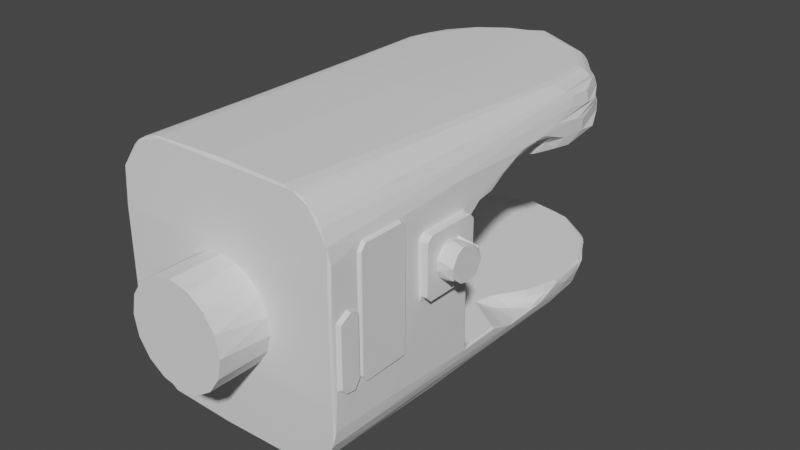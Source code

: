 # Source: J4.blend  (saved by Blender 2.92.15; exported with 4.5.12 LTS)
import bpy
from mathutils import Matrix  # noqa: F401  (used for matrix-valued properties, if any)

bpy.ops.wm.read_factory_settings(use_empty=True)
scene = bpy.context.scene
scene.name = 'Scene'

# ---- collections
col_collection = bpy.data.collections.new('Collection'); scene.collection.children.link(col_collection)

# ---- world
world_world = bpy.data.worlds.new('World'); scene.world = world_world
world_world.use_nodes = True; world_world.node_tree.nodes.clear()
_N = world_world.node_tree.nodes; _L = world_world.node_tree.links
n0 = _N.new('ShaderNodeOutputWorld'); n0.name = 'World Output'; n0.location = (300, 300)
n1 = _N.new('ShaderNodeBackground'); n1.name = 'Background'; n1.location = (10, 300)
n1.inputs[0].default_value = (0.05088, 0.05088, 0.05088, 1.0)
_L.new(n1.outputs[0], n0.inputs[0])
n0.is_active_output = True
world_world.color = (0.05088, 0.05088, 0.05088)
world_world.use_sun_shadow = False
world_world.sun_shadow_jitter_overblur = 0.0

# ---- meshes
me_l5 = bpy.data.meshes.new('L5')
me_l5.from_pydata([(-0.03745, 0.02026, -0.000234), (-0.03745, 0.01937, 0.001381), (-0.03995, 0.01948, 0.0007204), (-0.03995, 0.02159, -0.00105), (-0.03745, 0.02221, -0.001049), (-0.04221, 0.02977, 0.003364), (-0.04292, 0.03205, 0.004081), (-0.03998, 0.03075, 0.003777), (-0.04027, 0.03385, 0.0047), (-0.0465, 0.03444, 0.005011), (-0.0465, 0.03137, 0.004171), (-0.04661, 0.02869, 0.003784), (-0.04612, 0.03713, 0.007469), (-0.03996, 0.02516, 0.01514), (-0.04594, 0.02465, 0.01422), (-0.04015, 0.02395, 0.01239), (-0.04036, 0.02788, 0.01741), (-0.03996, 0.02398, 0.008293), (-0.0465, 0.02371, 0.009378), (-0.03996, 0.02708, 0.004372), (-0.0465, 0.02602, 0.005297), (-0.03998, 0.03075, 0.003777), (-0.04027, 0.03385, 0.0047), (-0.04036, 0.03444, 0.00391), (-0.03998, 0.03075, 0.003777), (-0.03998, 0.03153, 0.01751), (-0.04594, 0.02465, 0.01422), (-0.04027, 0.02843, 0.01658), (-0.04613, 0.02516, 0.01382), (-0.04036, 0.02788, 0.01741), (-0.03998, 0.03153, 0.01751), (-0.03996, 0.03712, 0.006147), (-0.04597, 0.03762, 0.007043), (-0.04015, 0.03833, 0.008896), (-0.04036, 0.03444, 0.00391), (-0.03996, 0.0383, 0.01299), (-0.0465, 0.03858, 0.01191), (-0.03996, 0.0352, 0.01691), (-0.0465, 0.03626, 0.01599), (-0.04661, 0.03359, 0.0175), (-0.04292, 0.03023, 0.0172), (-0.04221, 0.03251, 0.01792), (-0.0465, 0.03858, 0.01191), (-0.0465, 0.03091, 0.01711), (-0.0465, 0.03626, 0.01599), (-0.04597, 0.03762, 0.007043), (-0.04612, 0.03713, 0.007469), (-0.0465, 0.03858, 0.01191), (-0.04594, 0.02465, 0.01422), (-0.04613, 0.02516, 0.01382), (-0.0465, 0.02371, 0.009378), (-0.0465, 0.02371, 0.009378), (-0.0465, 0.03858, 0.01191), (-0.0465, 0.03444, 0.005011), (-0.04612, 0.03713, 0.007469), (-0.0465, 0.03444, 0.005011), (-0.0465, 0.03858, 0.01191), (-0.0465, 0.03444, 0.005011), (-0.0465, 0.03137, 0.004171), (-0.0465, 0.02371, 0.009378), (-0.04661, 0.02869, 0.003784), (-0.0465, 0.02602, 0.005297), (-0.0465, 0.03137, 0.004171), (-0.0465, 0.02371, 0.009378), (-0.0465, 0.03137, 0.004171), (-0.0465, 0.02602, 0.005297), (-0.0465, 0.03858, 0.01191), (-0.0465, 0.02371, 0.009378), (-0.0465, 0.02785, 0.01627), (-0.04613, 0.02516, 0.01382), (-0.0465, 0.02785, 0.01627), (-0.0465, 0.02371, 0.009378), (-0.0465, 0.02785, 0.01627), (-0.0465, 0.03091, 0.01711), (-0.0465, 0.03858, 0.01191), (-0.04661, 0.03359, 0.0175), (-0.0465, 0.03626, 0.01599), (-0.0465, 0.03091, 0.01711), (-0.04612, 0.03713, 0.007469), (-0.04597, 0.03762, 0.007043), (-0.04027, 0.02843, 0.01658), (-0.0465, 0.02785, 0.01627), (-0.04613, 0.02516, 0.01382), (-0.0465, 0.03091, 0.01711), (-0.03998, 0.03153, 0.01751), (-0.03995, 0.04106, -0.001022), (-0.03751, 0.04067, -0.001054), (-0.03995, 0.01945, 0.0202), (-0.03745, 0.01946, 0.01959), (-0.03995, 0.04071, 0.02233), (-0.03745, 0.04026, 0.02238), (-0.03745, 0.04186, 0.02181), (-0.03995, 0.04282, 0.02054), (-0.03745, 0.04291, 0.0199), (-0.03745, 0.02188, 0.02241), (-0.03995, 0.02125, 0.02232), (-0.03752, 0.04283, 0.0007702), (-0.03995, 0.04283, 0.001073), (-0.03995, 0.04071, 0.02233), (-0.03995, 0.02125, 0.02232), (-0.03995, 0.01945, 0.0202), (-0.03995, 0.01948, 0.0007204), (-0.03995, 0.02159, -0.00105), (-0.03995, 0.04106, -0.001022), (-0.03995, 0.04283, 0.001073), (-0.03995, 0.04282, 0.02054), (-0.03745, 0.02027, 0.02152), (0.01712, -0.06979, 0.02314), (0.009323, -0.07136, 0.02314), (0.01712, -0.06979, 0.03664), (0.02348, -0.06551, 0.02314), (0.009323, -0.07136, 0.03664), (0.02348, -0.06551, 0.03664), (0.02777, -0.05916, 0.02314), (0.02935, -0.05138, 0.02314), (0.02935, -0.05138, 0.03664), (0.02777, -0.05916, 0.03664), (0.02779, -0.0436, 0.02314), (0.02779, -0.0436, 0.03664), (0.02351, -0.03724, 0.02314), (0.02351, -0.03724, 0.03664), (0.01717, -0.03295, 0.02314), (0.01717, -0.03295, 0.03664), (0.009373, -0.03135, 0.03664), (0.009373, -0.03135, 0.02314), (-0.004782, -0.03721, 0.03664), (0.001572, -0.03293, 0.03664), (-0.009072, -0.04356, 0.03664), (0.001572, -0.03293, 0.03664), (0.009373, -0.03135, 0.03664), (0.01712, -0.06979, 0.03664), (0.009323, -0.07136, 0.03664), (0.01717, -0.03295, 0.03664), (0.02351, -0.03724, 0.03664), (0.02779, -0.0436, 0.03664), (0.02935, -0.05138, 0.03664), (0.02777, -0.05916, 0.03664), (0.02348, -0.06551, 0.03664), (0.01712, -0.06979, 0.03664), (0.02777, -0.05916, 0.03664), (0.001526, -0.06977, 0.03664), (-0.004818, -0.06547, 0.03664), (-0.009091, -0.05911, 0.03664), (-0.01065, -0.05133, 0.03664), (-0.009072, -0.04356, 0.03664), (0.001572, -0.03293, 0.02314), (0.001572, -0.03293, 0.03664), (-0.004782, -0.03721, 0.02314), (-0.009072, -0.04356, 0.02314), (-0.009072, -0.04356, 0.03664), (-0.004782, -0.03721, 0.03664), (-0.01065, -0.05133, 0.02314), (-0.009091, -0.05911, 0.02314), (-0.009091, -0.05911, 0.03664), (-0.01065, -0.05133, 0.03664), (-0.004818, -0.06547, 0.02314), (0.001526, -0.06977, 0.02314), (0.001526, -0.06977, 0.03664), (-0.004818, -0.06547, 0.03664), (-0.01621, 0.06158, -0.05374), (-0.01479, 0.06441, -0.05423), (-0.01492, 0.03226, -0.05383), (-0.03662, 0.07573, -0.01834), (-0.03794, 0.07503, -0.01724), (-0.03789, 0.0788, -0.01666), (-0.03794, 0.07279, -0.01406), (-0.03791, 0.08043, -0.01436), (-0.0366, 0.08138, -0.01489), (-0.03662, 0.07168, -0.01454), (-0.03664, 0.08141, 0.00874), (-0.03793, 0.08045, 0.008084), (-0.03666, 0.0767, 0.01159), (-0.03791, 0.07607, 0.01073), (-0.0367, 0.07161, 0.008541), (-0.03792, 0.07284, 0.007704), (-0.03791, 0.08043, -0.01436), (-0.03794, 0.07279, -0.01406), (-0.03793, 0.08045, 0.008084), (-0.03791, 0.08043, -0.01436), (-0.03789, 0.0788, -0.01666), (-0.03794, 0.07279, -0.01406), (-0.03789, 0.0788, -0.01666), (-0.03794, 0.07503, -0.01724), (-0.03794, 0.07279, -0.01406), (-0.03792, 0.07284, 0.007704), (-0.03793, 0.08045, 0.008084), (-0.03794, 0.07279, -0.01406), (-0.03792, 0.07284, 0.007704), (-0.03791, 0.07607, 0.01073), (-0.03793, 0.08045, 0.008084), (0.02546, 0.06906, -0.0552), (0.009757, 0.06905, -0.05529), (0.01024, 0.07117, -0.05465), (0.02794, 0.07125, -0.05444), (0.03469, 0.06899, -0.05482), (-0.007323, 0.07104, -0.05424), (-0.00567, 0.06863, -0.05484), (0.03577, 0.07113, -0.05403), (-0.01431, 0.07491, -0.04991), (-0.01194, 0.06877, -0.0543), (-0.009012, 0.07516, -0.05057), (-0.01962, 0.07189, -0.04958), (-0.00793, 0.07682, -0.05016), (-0.03682, 0.0499, -0.01575), (-0.03689, 0.04319, -0.001387), (-0.03686, 0.04983, 0.006638), (-0.03646, 0.04982, 0.02864), (-0.03666, 0.0437, 0.02053), (-0.03662, 0.04111, 0.02287), (-0.03557, -0.01431, 0.03197), (-0.03629, 0.01153, 0.0224), (-0.03578, -0.002302, 0.02694), (-0.03646, 0.02009, 0.02279), (-0.03594, 0.004429, 0.02319), (-0.03663, 0.01877, 0.01741), (-0.03616, 0.01715, -0.03307), (-0.03644, 0.05619, -0.0305), (-0.03674, 0.05287, -0.01815), (-0.03666, 0.01817, -0.008822), (-0.03674, 0.01871, 0.001285), (-0.03674, 0.02109, -0.001893), (-0.03626, 0.08209, -0.0299), (-0.03666, 0.06902, -0.0181), (-0.03649, 0.08277, 0.0116), (-0.03628, 0.08215, 0.02805), (-0.03638, 0.07146, 0.02784), (-0.03587, 0.08314, -0.02084), (-0.03534, 0.08262, -0.0354), (-0.0357, 0.06557, -0.03521), (-0.03371, 0.06222, -0.03989), (-0.03201, 0.08182, -0.04193), (-0.02831, 0.08226, -0.04569), (-0.03176, 0.05623, -0.04297), (-0.01795, 0.08144, -0.04973), (-0.02411, 0.06438, -0.04863), (-0.02196, 0.08215, -0.04897), (-0.02534, 0.0816, -0.04775), (-0.02904, 0.04017, -0.04624), (0.01394, 0.08213, -0.04983), (0.004348, 0.08308, -0.02272), (0.01437, 0.08308, -0.02272), (0.0401, 0.08216, -0.04896), (0.009373, 0.08306, -0.02336), (-0.0003345, 0.08314, -0.02086), (0.01903, 0.08314, -0.02086), (0.05423, 0.08314, -0.02081), (0.05272, 0.08252, -0.03838), (-0.02546, 0.08156, 0.04603), (-0.0221, 0.08215, 0.04726), (-0.02802, 0.0822, 0.04425), (0.05496, 0.08285, -0.01606), (0.05481, 0.08212, -0.03142), (-0.03744, 0.05249, 0.03047), (-0.03745, 0.05073, 0.02834), (-0.03625, 0.05248, 0.03124), (-0.03095, 0.08182, 0.04147), (-0.03162, 0.05621, 0.04145), (-0.02922, 0.03507, 0.04457), (-0.02572, 0.03272, 0.04649), (-0.02031, 0.05578, 0.0476), (-0.01812, 0.08175, 0.048), (-0.009669, 0.001301, 0.01753), (-0.03613, 0.01775, 0.0134), (-0.03596, 0.01673, -0.03064), (-0.009799, 0.0004054, -0.02991), (-0.03386, -0.01634, -0.03748), (-0.03474, -0.007691, -0.0355), (-0.03448, -0.01335, -0.03829), (-0.03485, -0.001283, -0.03286), (-0.0357, -0.001157, -0.03352), (-0.0357, 0.00716, 0.02316), (-0.03599, 0.01456, 0.0203), (-0.03612, 0.01695, 0.01706), (-0.0329, -0.03218, -0.03719), (-0.02814, -0.02204, -0.03754), (-0.03355, -0.02818, -0.03809), (-0.03362, -0.03763, -0.03583), (-0.03011, -0.02994, -0.03563), (-0.03455, -0.04354, -0.03445), (-0.03277, -0.0374, -0.03322), (-0.0296, -0.03055, -0.03286), (-0.02607, -0.02194, -0.03629), (-0.02203, -0.01848, -0.03286), (-0.01994, -0.01118, -0.03286), (-0.02513, -0.01713, -0.03635), (-0.02397, -0.01361, -0.0351), (-0.03396, -0.0334, -0.0387), (0.05449, 0.08314, 0.01922), (0.05508, 0.0821, 0.01914), (0.05528, 0.0821, -0.0008577), (0.03447, 0.08215, 0.04765), (0.009007, 0.08142, 0.04876), (0.03627, 0.08149, 0.04803), (0.03983, 0.08184, 0.04744), (0.0542, 0.0821, -0.03513), (0.05031, 0.03215, -0.04078), (0.05163, 0.03458, -0.03847), (0.05059, 0.001377, -0.0404), (0.05112, -0.04655, -0.04177), (0.04903, 0.01238, -0.043), (0.05133, -0.02457, -0.03943), (0.04869, 0.08184, -0.04377), (0.05195, -0.01067, -0.03738), (-0.03614, 0.06901, 0.03122), (-0.03744, 0.06882, 0.03049), (0.008891, -0.03006, -0.04884), (0.004376, -0.02653, -0.04915), (0.0154, -0.0292, -0.04882), (-0.005973, -0.02246, -0.04878), (-0.02315, 0.005886, -0.04845), (-0.01866, 0.0004681, -0.04908), (-0.01577, -0.009789, -0.04865), (-0.02161, 0.01225, -0.04911), (0.03541, -0.02395, -0.04826), (0.02611, -0.02729, -0.04862), (0.03326, -0.02151, -0.04877), (-0.03745, 0.02188, 0.02241), (-0.03745, 0.02027, 0.02152), (-0.0373, 0.02011, 0.02168), (-0.03745, 0.01937, 0.001381), (-0.03745, 0.02026, -0.000234), (-0.03745, 0.0201, -0.0003906), (-0.03752, 0.04283, 0.0007702), (-0.03751, 0.04067, -0.001054), (-0.03745, 0.02221, -0.001049), (-0.03751, 0.04067, -0.001054), (-0.03752, 0.04283, 0.0007702), (-0.03745, 0.04291, 0.0199), (-0.03534, 0.01282, -0.03287), (-0.03485, -0.001283, -0.03286), (-0.009978, 0.009748, -0.0538), (-0.003392, 0.0001759, -0.054), (-0.007659, 0.00327, -0.05359), (-0.004235, -0.0004147, -0.05374), (0.002176, -0.003597, -0.05415), (-0.01322, 0.01625, -0.05335), (-0.008492, -0.003166, -0.03284), (-0.03567, 0.01496, -0.03239), (-0.00896, -0.000681, -0.0315), (-0.03533, 0.08261, 0.03377), (-0.03521, 0.05631, 0.03511), (-0.0328, 0.08207, 0.03895), (-0.03353, 0.05637, 0.0386), (0.04665, 0.06482, -0.04727), (0.04555, 0.05954, -0.051), (0.04397, 0.06591, -0.052), (0.04675, 0.01445, -0.04575), (0.04481, 0.002439, -0.04723), (0.04486, 0.01229, -0.04792), (0.04702, 0.03282, -0.04643), (0.04602, 0.03289, -0.04867), (0.04831, 0.04212, -0.0438), (0.04346, 0.01273, -0.0497), (0.04841, 0.05978, -0.04381), (0.04511, 0.04092, -0.05163), (0.04478, 0.03086, -0.05127), (0.04211, 0.01327, -0.05151), (0.04055, -0.009436, -0.04868), (0.03337, -0.0004026, -0.05355), (0.03901, 0.007014, -0.05273), (0.03584, 0.07466, -0.05078), (0.04489, 0.06959, -0.0474), (0.04285, 0.07037, -0.04993), (0.04817, 0.03643, -0.04401), (0.04757, 0.02479, -0.04476), (0.04405, 0.0816, -0.04763), (0.03619, 0.07599, -0.04984), (0.04986, -0.04529, -0.04405), (0.0426, -0.01152, -0.04802), (0.04686, -0.05535, -0.04652), (0.04816, -0.04539, -0.04574), (0.04471, -0.05831, -0.04696), (0.04712, 0.01883, -0.04531), (0.04787, 0.02939, -0.04441), (0.04847, 0.05422, -0.04367), (0.04698, 0.06796, -0.04531), (0.03596, 0.08141, -0.04976), (-0.03547, 0.08314, 0.01914), (0.04585, 0.08222, 0.04453), (0.05419, 0.08252, 0.03341), (-0.03745, 0.05075, -0.01692), (-0.02946, 0.0115, -0.04623), (-0.03184, 0.02982, -0.04362), (-0.02608, 0.022, -0.04804), (-0.03154, -0.04457, -0.04412), (-0.02798, -0.04332, -0.04684), (-0.03, -0.04537, -0.0456), (-0.02692, -0.0669, -0.04547), (-0.02835, -0.06752, -0.04392), (-0.02441, -0.06605, -0.04686), (-0.01433, -0.08363, -0.04585), (-0.01572, -0.08519, -0.04386), (-0.01319, -0.08216, -0.0468), (-0.02581, -0.07469, -0.04222), (-0.02452, 0.03002, -0.04852), (-0.02582, -0.04188, -0.04733), (-0.01769, -0.07512, -0.04706), (-0.007407, -0.08385, -0.04729), (0.004281, -0.08821, -0.04743), (0.001831, -0.09096, -0.04667), (0.00067, -0.09261, -0.04506), (-0.03185, -0.05897, -0.04195), (-0.03264, -0.03267, -0.04224), (-0.033, 0.005065, -0.04194), (0.001749, -0.09403, -0.04352), (-0.01316, -0.08947, -0.03841), (-0.0268, -0.07565, -0.03826), (-0.01261, -0.08866, -0.04145), (-0.03169, -0.06161, -0.04117), (-0.03255, -0.06282, -0.03716), (-0.03388, -0.05221, -0.03703), (-0.0328, -0.04952, -0.04124), (-0.03417, 0.01883, -0.03964), (-0.009217, -0.09224, -0.03681), (-0.01866, -0.08569, -0.03719), (-0.02409, -0.08031, -0.03666), (-0.0294, -0.07148, -0.03716), (0.001216, -0.09499, -0.03994), (0.004796, -0.09639, -0.03704), (0.007621, 0.07534, -0.05083), (0.02119, 0.0769, -0.05029), (0.04094, 0.06303, -0.0544), (0.04018, 0.02032, -0.05389), (0.02637, -0.003777, -0.05414), (0.0208, -0.005768, -0.05423), (0.03006, -0.001657, -0.05404), (0.03716, 0.008573, -0.05387), (0.01463, -0.006393, -0.05426), (0.009093, 0.08127, -0.05047), (-0.03745, 0.05073, 0.02834), (-0.03744, 0.05249, 0.03047), (-0.03745, 0.07052, 0.02822), (-0.03744, 0.05249, 0.03047), (-0.03744, 0.06882, 0.03049), (-0.03745, 0.07052, 0.02822), (-0.03745, 0.07067, -0.01461), (-0.03746, 0.06857, -0.01729), (-0.03745, 0.07052, 0.02822), (-0.03745, 0.05075, -0.01692), (-0.03745, 0.07052, 0.02822), (-0.03746, 0.06857, -0.01729), (-0.03745, 0.07052, 0.02822), (-0.03745, 0.05075, -0.01692), (-0.03745, 0.05073, 0.02834), (0.02351, 0.1036, -0.01747), (0.01717, 0.1036, -0.02177), (0.02779, 0.1036, -0.01111), (0.001526, 0.1036, 0.01505), (0.009323, 0.1036, 0.01665), (0.009373, 0.1036, -0.02336), (0.01717, 0.1036, -0.02177), (0.001572, 0.1036, -0.02179), (-0.004782, 0.1036, -0.01751), (-0.009072, 0.1036, -0.01116), (-0.01065, 0.1036, -0.003383), (-0.009091, 0.1036, 0.004395), (-0.004818, 0.1036, 0.01076), (0.001526, 0.1036, 0.01505), (-0.009091, 0.1036, 0.004395), (0.01712, 0.1036, 0.01507), (0.02348, 0.1036, 0.01079), (0.02777, 0.1036, 0.004441), (0.02935, 0.1036, -0.003333), (0.02779, 0.1036, -0.01111), (-0.008403, -0.005929, 0.04725), (0.005236, -0.08971, 0.04569), (0.009292, -0.005935, 0.04756), (0.03829, 0.03124, 0.04733), (0.02699, -0.005929, 0.04725), (-0.02348, 0.008118, 0.04674), (-0.02567, -0.04655, 0.04553), (0.008708, -0.09311, 0.04561), (-0.0232, -0.06572, 0.04525), (-0.0125, -0.08156, 0.04541), (0.02218, -0.08719, 0.04561), (0.01411, -0.08961, 0.04568), (0.03296, -0.08029, 0.0454), (0.04481, -0.05614, 0.04531), (0.04656, -0.02734, -0.03328), (0.04119, -0.01952, -0.03286), (0.05007, -0.03432, -0.03286), (0.0394, -0.01052, -0.03286), (0.03961, -0.0147, -0.03316), (0.01206, -0.09631, 0.04197), (0.01762, -0.09188, 0.04416), (0.0122, -0.09411, 0.04483), (0.009348, -0.09606, 0.04344), (0.007961, -0.09677, 0.04122), (0.01014, -0.09716, 0.03263), (0.004622, -0.09632, 0.03548), (0.01329, -0.0965, 0.03539), (0.006872, -0.0968, 0.03364), (0.006393, -0.09554, 0.04344), (0.004449, -0.0925, 0.04487), (0.001132, -0.09273, 0.04343), (0.0008945, -0.0938, 0.04155), (0.001293, -0.09502, 0.03824), (0.03039, -0.08524, 0.04448), (0.0227, -0.09072, 0.04363), (0.0315, -0.08735, 0.04215), (0.02702, -0.09098, 0.04031), (0.03789, -0.08001, 0.04372), (0.03887, -0.08234, 0.0403), (0.04197, -0.07163, 0.04469), (0.04435, -0.07372, 0.04191), (0.04585, -0.064, 0.04433), (0.04832, -0.06512, 0.04174), (0.04702, -0.05455, 0.04474), (0.05027, -0.05568, 0.04174), (0.04992, -0.04612, 0.04228), (0.04754, -0.03779, 0.04424), (0.04654, -0.07127, 0.04034), (0.05132, -0.04837, 0.03979), (0.05004, -0.06185, 0.04014), (0.05035, -0.02767, 0.04036), (0.01656, -0.09444, 0.04104), (0.05295, -0.03603, 0.02861), (0.05267, -0.02491, 0.03233), (0.0528, -0.03774, 0.03158), (0.04616, -0.02254, 0.0287), (0.05215, -0.02861, 0.03052), (0.0509, -0.03372, 0.02664), (0.05298, -0.04116, 0.02617), (0.05298, -0.04204, 0.02547), (0.05142, -0.03722, 0.02352), (0.04821, -0.03028, 0.02315), (0.04456, -0.02288, 0.02639), (0.05305, -0.04294, 0.02414), (0.0525, -0.04326, 0.02315), (0.05186, -0.01399, 0.03024), (0.05285, -0.004202, 0.02772), (0.05274, -0.0143, 0.031), (0.05212, -0.004754, 0.02732), (0.0528, 0.003302, 0.02317), (0.01351, -0.09646, -0.03696), (0.01217, -0.09626, -0.04378), (0.0152, -0.09544, -0.04076), (0.01182, -0.0968, -0.03535), (0.008855, -0.09717, -0.03421), (0.05248, 0.01346, 0.02316), (0.0532, 0.01623, 0.02403), (0.04035, -0.01711, 0.02376), (0.0404, -0.01878, 0.02314), (0.03806, -0.009755, 0.02314), (0.01764, -0.09335, -0.04417), (0.009203, -0.09674, -0.04375), (0.006507, -0.09626, -0.04384), (0.02404, -0.09257, -0.04119), (0.05104, -0.05566, -0.042), (0.05261, -0.05351, -0.03644), (0.05015, -0.06194, -0.04159), (0.05133, -0.06289, -0.03681), (0.04834, -0.07124, -0.03695), (0.04709, -0.07086, -0.04113), (0.0424, -0.07931, -0.03966), (0.03393, -0.08693, -0.04126), (0.03551, -0.0874, -0.03708), (0.02453, -0.09369, -0.03715), (0.02942, -0.08905, -0.04332), (0.05248, -0.03829, -0.03612), (0.04552, -0.07644, -0.03647), (0.03023, -0.09104, -0.03654), (0.03626, -0.08426, -0.04273), (0.04411, -0.07517, -0.04261), (0.04852, -0.06522, -0.04317), (0.005929, -0.09401, -0.04638), (0.01806, -0.002926, 0.02314), (0.01798, -0.001065, 0.02273), (0.03271, 0.007269, 0.02265), (0.03227, 0.009331, 0.02124), (0.05267, 0.01756, 0.02246), (0.05287, 0.02109, 0.02035), (0.0321, 0.01079, 0.01913), (0.05279, 0.02338, 0.01717), (0.01767, 0.0006415, 0.02156), (0.01748, 0.001799, 0.01985), (0.01896, 0.003107, 0.01834), (0.05318, 0.02438, 0.01312), (0.04694, -0.02229, -0.03753), (0.04441, -0.01787, -0.03662), (0.04423, -0.02193, -0.03582), (0.04119, -0.01952, -0.03286), (0.04206, -0.0142, -0.03513), (-0.03444, -0.02994, 0.03058), (-0.03514, -0.02779, 0.03219), (-0.0347, -0.02432, 0.0313), (-0.03299, -0.03798, 0.02353), (-0.03447, -0.04538, 0.02316), (-0.03482, -0.04229, 0.02688), (-0.03211, -0.03344, 0.02694), (-0.03437, -0.03443, 0.02922), (-0.02972, -0.03066, 0.02315), (-0.02904, -0.02086, 0.03029), (-0.02599, -0.02295, 0.02656), (-0.02708, -0.02189, 0.02873), (0.05119, -0.01874, -0.03764), (0.0511, -0.02737, -0.03807), (0.05174, -0.009492, -0.03581), (0.05217, -0.002212, -0.03289), (-0.007358, 0.0004553, 0.01767), (-0.004903, 0.0006084, 0.01781), (-0.007662, -0.0002119, 0.01971), (0.04894, 0.02279, 0.04142), (0.05144, 0.02955, 0.03696), (0.04869, 0.08181, 0.04206), (0.05126, -0.003184, 0.03744), (0.05231, -0.03756, 0.0352), (0.05263, 0.08152, 0.03682), (-0.02035, -0.01604, 0.02315), (-0.02187, -0.01774, 0.02361), (-0.02067, -0.005553, 0.02315), (-0.01972, -0.01111, 0.02352), (0.05306, 0.05218, 0.03413), (0.05264, 0.02084, 0.0337), (0.05333, 0.03458, 0.03038), (0.05237, -0.007658, 0.03395), (0.05481, 0.08205, 0.0297), (-0.03501, -0.01612, 0.03078), (-0.0352, -0.009443, 0.0294), (0.01682, 0.001308, -0.03054), (0.01788, 0.0004561, -0.03196), (0.01915, 0.002215, -0.0305), (0.01806, -0.002926, 0.02314), (0.009373, -0.03135, 0.02314), (0.005386, -0.002499, 0.02314), (0.001572, -0.03293, 0.02314), (-0.004782, -0.03721, 0.02314), (0.009373, -0.03135, 0.02314), (0.001572, -0.03293, 0.02314), (0.005386, -0.002499, 0.02314), (-0.00795, -0.005263, 0.02314), (0.005386, -0.002499, 0.02314), (0.001572, -0.03293, 0.02314), (-0.00795, -0.005263, 0.02314), (-0.009072, -0.04356, 0.02314), (-0.01065, -0.05133, 0.02314), (-0.03193, -0.06456, 0.02314), (-0.009091, -0.05911, 0.02314), (-0.02303, -0.08119, 0.02314), (-0.004818, -0.06547, 0.02314), (-0.007916, -0.09261, 0.02314), (0.001526, -0.06977, 0.02314), (0.01052, -0.09664, 0.02314), (0.009323, -0.07136, 0.02314), (0.02874, -0.09157, 0.02314), (0.01712, -0.06979, 0.02314), (0.04321, -0.07936, 0.02314), (0.02348, -0.06551, 0.02314), (0.05124, -0.06222, 0.02314), (0.02777, -0.05916, 0.02314), (0.02935, -0.05138, 0.02314), (0.02779, -0.0436, 0.02314), (0.02351, -0.03724, 0.02314), (0.009373, -0.03135, 0.02314), (0.01806, -0.002926, 0.02314), (0.01717, -0.03295, 0.02314), (0.0528, 0.003302, 0.02317), (0.03944, -0.005412, 0.02315), (0.01717, -0.03295, 0.02314), (0.03405, -0.007882, -0.05145), (0.01664, 0.00221, 0.0177), (0.00987, 0.002508, 0.01923), (0.01017, 0.001673, -0.03046), (0.005038, 0.002364, 0.01802), (0.005058, 0.001505, -0.03053), (0.001087, 0.001876, 0.01936), (-2.407e-05, 0.0008427, -0.03058), (-0.005006, -0.0003189, -0.03096), (0.04587, -0.0765, -0.03447), (0.0527, -0.05685, -0.03434), (0.04741, -0.07398, -0.03393), (0.05256, -0.05641, -0.03572), (0.03035, -0.09121, -0.03448), (-0.02446, -0.08029, -0.03441), (-0.009171, -0.09253, -0.03447), (-0.03287, -0.06284, -0.03484), (0.03688, -0.08681, -0.03393), (0.02235, -0.09498, -0.03393), (-0.02105, -0.08422, -0.03393), (-0.0009867, -0.09574, -0.03393), (-0.03269, -0.06439, -0.03386), (0.05282, -0.04179, -0.03394), (-0.02164, 0.008226, 0.01886), (-0.02123, 0.003967, 0.02262), (-0.02013, 0.005744, 0.02115), (-0.007786, -0.001374, 0.02146), (-0.00799, -0.00318, 0.02271), (0.03725, -0.07519, -0.04702), (0.02442, -0.0853, -0.04732), (0.01414, -0.0885, -0.04743), (0.008939, -0.09315, -0.04732), (-0.01117, -0.01743, -0.04867), (-0.007471, -0.0004457, -0.02992), (0.05288, 0.02016, -0.03363), (0.05258, 0.02126, -0.0325), (0.05188, 0.01914, -0.03286), (0.05313, 0.02303, -0.03141), (0.0431, 0.08122, 0.04628), (0.04419, 0.03689, 0.04564), (0.0423, 0.01672, 0.04648), (0.04763, 0.002758, 0.04343), (0.04629, 0.05117, 0.04412), (-0.03063, -0.01836, 0.03063), (-0.02535, -0.01518, 0.02854), (-0.02754, -0.0136, 0.02914), (-0.02374, -0.01685, 0.02709), (-0.01972, -0.01111, 0.02352), (-0.02244, -0.0107, 0.02611), (-0.02462, -0.009112, 0.0267), (-0.02035, -0.01604, 0.02315), (0.004895, 0.001075, 0.0217), (0.005386, -0.002499, 0.02314), (0.004702, -0.0005481, 0.02277), (-0.03437, -0.03443, 0.02922), (-0.03482, -0.04229, 0.02688), (0.05123, -0.06491, 0.02964), (0.05134, -0.06432, 0.03169), (-0.03275, -0.06482, 0.02401), (-0.03436, -0.05465, 0.02611), (-0.0281, -0.07528, 0.02611), (-0.03425, -0.05466, 0.03001), (-0.028, -0.07524, 0.03001), (-0.01346, -0.09041, 0.03001), (-0.01353, -0.0905, 0.02611), (0.006717, -0.09721, 0.02611), (0.006723, -0.0971, 0.03001), (0.02611, -0.09362, 0.03001), (0.02615, -0.09372, 0.02611), (0.04176, -0.08207, 0.03001), (0.04185, -0.08215, 0.02611), (0.05137, -0.06481, 0.02611), (0.04009, -0.08389, 0.0315), (-0.02359, -0.08183, 0.02401), (-0.008109, -0.09344, 0.02399), (0.01067, -0.09733, 0.02409), (0.02928, -0.0922, 0.0239), (0.04396, -0.07971, 0.02389), (0.05209, -0.06216, 0.02388), (0.02056, -0.09557, 0.03154), (-0.001848, -0.09558, 0.03152), (-0.019, -0.08616, 0.03141), (-0.03053, -0.07033, 0.03145), (-0.03433, -0.05172, 0.03173), (-0.0129, -0.08847, 0.03973), (-0.01687, -0.08484, 0.04106), (-0.03274, -0.0218, 0.04059), (-0.03408, 0.01601, 0.0381), (-0.03439, -0.01478, 0.03679), (-0.0325, -0.05059, 0.04025), (-0.03373, -0.04657, 0.03677), (-0.0333, -0.05911, 0.03524), (-0.03191, -0.06033, 0.03947), (-0.02641, -0.07443, 0.03953), (-0.02722, -0.07494, 0.03657), (-0.01347, -0.08926, 0.03673), (-0.02846, -0.06969, 0.04055), (-0.03174, 0.02171, 0.04217), (-0.02615, -0.07717, 0.03549), (-0.01211, -0.09052, 0.03542), (0.02898, -0.09117, -0.03286), (0.04359, -0.07867, -0.03286), (0.0106, -0.09626, -0.03286), (0.05121, -0.06118, -0.03286), (0.05226, -0.0419, -0.03286), (0.002744, -0.001105, -0.03285), (0.01841, -0.0009873, -0.03285), (-0.03402, -0.04449, -0.03286), (-0.03196, -0.06358, -0.03286), (-0.02321, -0.0806, -0.03286), (-0.008032, -0.09228, -0.03286), (-0.03745, 0.07067, -0.01461), (-0.03746, 0.06857, -0.01729), (-0.03745, 0.07052, 0.02822), (0.02423, 0.08314, -0.01672), (0.02772, 0.08314, -0.01126), (-0.01059, 0.08314, -0.004995), (-0.009017, 0.08314, -0.01127), (0.02928, 0.08314, -0.004977), (0.02871, 0.08314, 0.001642), (-0.005529, 0.08314, -0.01673), (0.02601, 0.08314, 0.00771), (0.02159, 0.08314, 0.01245), (0.0159, 0.08314, 0.01554), (0.009323, 0.08314, 0.01665), (0.002756, 0.08314, 0.01553), (-0.002928, 0.08314, 0.01243), (-0.007329, 0.08314, 0.007684), (-0.01002, 0.08314, 0.001618), (0.001526, 0.1036, 0.01505), (0.002756, 0.08314, 0.01553), (0.009323, 0.1036, 0.01665), (-0.002928, 0.08314, 0.01243), (0.009323, 0.08314, 0.01665), (-0.004818, 0.1036, 0.01076), (-0.007329, 0.08314, 0.007684), (-0.009091, 0.1036, 0.004395), (-0.01002, 0.08314, 0.001618), (-0.01065, 0.1036, -0.003383), (-0.01059, 0.08314, -0.004995), (-0.005529, 0.08314, -0.01673), (-0.009017, 0.08314, -0.01127), (-0.004782, 0.1036, -0.01751), (-0.009072, 0.1036, -0.01116), (-0.0003345, 0.08314, -0.02086), (0.009373, 0.08306, -0.02336), (0.004348, 0.08308, -0.02272), (0.009373, 0.1036, -0.02336), (0.001572, 0.1036, -0.02179), (0.01712, 0.1036, 0.01507), (0.02159, 0.08314, 0.01245), (0.02348, 0.1036, 0.01079), (0.0159, 0.08314, 0.01554), (0.02601, 0.08314, 0.00771), (0.02777, 0.1036, 0.004441), (0.02871, 0.08314, 0.001642), (0.02935, 0.1036, -0.003333), (0.02928, 0.08314, -0.004977), (0.02779, 0.1036, -0.01111), (0.02772, 0.08314, -0.01126), (0.02423, 0.08314, -0.01672), (0.02351, 0.1036, -0.01747), (0.01903, 0.08314, -0.02086), (0.01717, 0.1036, -0.02177), (0.01437, 0.08308, -0.02272), (0.04532, 0.0702, -0.04671), (0.04787, 0.02939, -0.04441), (0.05268, -0.002204, -0.03399), (0.05108, -0.03375, -0.03602), (0.05349, 0.02493, 0.01654), (0.04584, -0.01299, 0.02888), (0.05228, -0.02343, 0.0313), (0.0473, -0.0187, 0.03027), (0.04314, -0.00883, 0.02651), (0.04189, -0.01593, 0.02674), (0.0429, -0.01309, 0.02778), (0.03806, -0.009755, 0.02314), (0.02313, -0.09146, -0.04431), (0.03049, -0.08574, -0.04604), (0.02206, -0.08905, -0.04666), (0.0389, -0.08092, -0.0438), (0.03681, -0.0793, -0.04628), (0.04397, -0.07323, -0.04437), (0.04216, -0.07226, -0.04612), (0.04578, -0.06422, -0.04605), (0.04968, -0.05564, -0.04422), (0.01614, -0.09183, -0.04631), (0.01091, -0.09525, -0.04597), (0.01294, -0.09262, -0.04697), (-0.02996, -0.04456, 0.04402), (-0.02797, -0.04394, 0.04513), (-0.03153, -0.04569, 0.04232), (-0.02693, -0.06689, 0.04376), (-0.02516, -0.06619, 0.0448), (-0.02835, -0.06752, 0.04222), (-0.01433, -0.08363, 0.04414), (-0.01528, -0.08488, 0.04269), (-0.0373, 0.02011, 0.02168), (-0.03745, 0.01946, 0.01959), (-0.03745, 0.02188, 0.02241), (0.005687, 0.0004789, -0.03231), (-0.02388, -0.08099, -0.03353), (-0.008466, -0.09293, -0.03355), (0.01052, -0.09705, -0.03355), (0.02924, -0.0919, -0.03355), (0.04403, -0.07911, -0.03357), (0.05195, -0.0614, -0.03353), (0.05273, 0.02321, -0.02991), (0.0536, 0.02474, -0.008405), (0.05265, 0.03471, -0.03588), (0.05268, -0.002204, -0.03399), (-0.03745, 0.0201, -0.0003906), (-0.03745, 0.01937, 0.001381), (-0.03745, 0.04186, 0.02181), (-0.03745, 0.04026, 0.02238), (0.03429, -0.08822, 0.03533), (0.02529, -0.09365, 0.03394), (0.04284, -0.07999, 0.0353), (-0.008046, -0.09218, 0.0339), (-0.03133, -0.06765, 0.03399), (-0.03468, -0.03566, 0.0337), (-0.03595, 0.02392, 0.03286), (0.04917, -0.06987, 0.03393), (0.04819, -0.07137, 0.03567), (0.024, -0.09391, 0.03529), (0.05262, -0.05085, 0.03472), (0.05248, -0.0563, 0.0349), (0.05108, -0.06371, 0.0351), (0.05383, 0.03481, -0.0005161), (0.04257, 0.06385, -0.05395), (0.04195, 0.02004, -0.05299), (0.04293, 0.03753, -0.05354), (0.04463, 0.05429, -0.05256), (0.006673, -0.01245, -0.05252), (0.02774, -0.09191, 0.03644), (0.03978, -0.08311, 0.03634), (0.05125, -0.05575, 0.03942), (0.01662, -0.0954, 0.03748), (-0.01963, 0.02582, -0.05094), (-0.02105, 0.03689, -0.05058), (-0.03543, 0.02082, -0.03636)], [], [(0, 1, 2), (0, 2, 3), (4, 0, 3), (5, 6, 7), (8, 7, 6), (9, 8, 10), (11, 10, 6), (10, 8, 6), (8, 9, 12), (13, 14, 15), (14, 13, 16), (17, 15, 18), (14, 18, 15), (19, 17, 20), (18, 20, 17), (11, 19, 20), (11, 6, 5), (21, 19, 5), (11, 5, 19), (22, 23, 24), (13, 15, 17), (13, 25, 16), (26, 27, 28), (29, 27, 26), (29, 30, 27), (31, 32, 33), (32, 31, 34), (35, 33, 36), (32, 36, 33), (37, 35, 38), (36, 38, 35), (39, 37, 38), (39, 40, 41), (25, 37, 41), (39, 41, 37), (42, 43, 44), (45, 46, 47), (48, 49, 50), (51, 52, 53), (54, 55, 56), (57, 58, 59), (60, 61, 62), (63, 64, 65), (66, 67, 68), (69, 70, 71), (72, 73, 74), (75, 76, 77), (78, 79, 23), (22, 78, 23), (31, 33, 35), (31, 21, 34), (80, 81, 82), (39, 83, 40), (80, 84, 40), (40, 83, 80), (81, 80, 83), (41, 40, 84), (85, 86, 3), (4, 3, 86), (2, 1, 87), (88, 87, 1), (89, 90, 91), (92, 89, 91), (92, 91, 93), (94, 90, 95), (89, 95, 90), (96, 86, 85), (96, 85, 97), (37, 25, 98), (99, 98, 25), (25, 13, 99), (13, 17, 100), (99, 13, 100), (100, 17, 101), (17, 19, 101), (19, 21, 102), (101, 19, 102), (103, 102, 21), (21, 31, 103), (31, 35, 104), (103, 31, 104), (104, 35, 105), (35, 37, 105), (105, 37, 98), (106, 94, 95), (106, 95, 87), (88, 106, 87), (93, 96, 92), (97, 92, 96), (107, 108, 109), (107, 109, 110), (111, 109, 108), (110, 112, 113), (112, 110, 109), (114, 113, 115), (116, 113, 112), (117, 114, 118), (116, 115, 113), (117, 118, 119), (115, 118, 114), (119, 120, 121), (120, 119, 118), (122, 123, 121), (122, 121, 120), (124, 121, 123), (125, 126, 127), (128, 129, 130), (130, 131, 128), (129, 132, 130), (132, 133, 130), (133, 134, 130), (134, 135, 130), (135, 136, 130), (137, 138, 139), (131, 140, 128), (140, 141, 128), (141, 142, 128), (142, 143, 128), (143, 144, 128), (145, 146, 147), (146, 145, 123), (148, 147, 149), (150, 147, 146), (148, 149, 151), (150, 149, 147), (152, 151, 153), (154, 151, 149), (152, 153, 155), (154, 153, 151), (156, 155, 157), (158, 155, 153), (111, 108, 157), (158, 157, 155), (156, 157, 108), (124, 123, 145), (159, 160, 161), (162, 163, 164), (165, 163, 162), (166, 167, 164), (167, 162, 164), (165, 162, 168), (169, 170, 171), (172, 171, 170), (173, 171, 172), (172, 174, 173), (169, 166, 170), (167, 166, 169), (175, 176, 177), (178, 179, 180), (181, 182, 183), (184, 185, 186), (187, 188, 189), (168, 173, 174), (165, 168, 174), (190, 191, 192), (190, 192, 193), (194, 190, 193), (195, 191, 196), (192, 191, 195), (193, 197, 194), (198, 195, 199), (200, 195, 198), (198, 199, 201), (202, 200, 198), (203, 204, 205), (206, 205, 207), (204, 207, 205), (207, 208, 206), (209, 210, 211), (209, 206, 212), (212, 210, 209), (213, 211, 210), (208, 212, 206), (212, 214, 210), (215, 203, 216), (216, 203, 217), (215, 218, 203), (214, 219, 218), (220, 218, 219), (220, 204, 218), (203, 218, 204), (221, 216, 222), (217, 222, 216), (221, 222, 162), (162, 167, 221), (223, 221, 167), (222, 168, 162), (224, 223, 169), (167, 169, 223), (169, 171, 224), (225, 224, 171), (171, 173, 225), (226, 227, 221), (227, 228, 221), (229, 228, 227), (230, 229, 227), (216, 221, 228), (230, 231, 232), (233, 234, 235), (231, 236, 237), (234, 233, 201), (237, 232, 231), (237, 236, 234), (235, 234, 236), (238, 235, 239), (238, 240, 241), (239, 242, 238), (243, 239, 235), (240, 238, 242), (235, 231, 243), (231, 227, 243), (243, 227, 226), (244, 245, 241), (244, 241, 240), (245, 246, 241), (230, 232, 229), (231, 235, 236), (247, 248, 249), (245, 250, 246), (246, 250, 251), (252, 253, 254), (253, 206, 254), (255, 256, 257), (249, 255, 257), (249, 257, 247), (248, 247, 258), (248, 258, 259), (260, 248, 259), (261, 262, 263), (264, 261, 263), (265, 266, 267), (268, 269, 266), (269, 267, 266), (213, 210, 270), (271, 210, 214), (272, 271, 214), (262, 272, 214), (273, 274, 275), (273, 276, 277), (276, 278, 279), (276, 279, 277), (280, 277, 279), (281, 273, 277), (281, 274, 273), (281, 282, 283), (281, 283, 284), (277, 282, 281), (284, 274, 281), (284, 283, 285), (280, 282, 277), (267, 286, 275), (287, 288, 250), (289, 251, 250), (250, 245, 287), (289, 250, 288), (290, 291, 292), (290, 260, 291), (248, 260, 290), (290, 292, 293), (267, 275, 265), (251, 294, 246), (295, 296, 297), (298, 299, 300), (297, 300, 299), (299, 301, 295), (302, 297, 296), (302, 300, 297), (295, 297, 299), (301, 246, 295), (296, 295, 246), (303, 252, 254), (304, 252, 303), (305, 306, 307), (306, 305, 308), (309, 310, 311), (310, 309, 312), (313, 314, 315), (316, 317, 318), (319, 320, 321), (322, 204, 323), (220, 324, 325), (204, 220, 325), (204, 326, 207), (326, 327, 207), (215, 269, 328), (329, 328, 269), (330, 331, 332), (333, 332, 331), (331, 334, 333), (335, 161, 330), (328, 336, 337), (337, 338, 263), (338, 337, 336), (338, 264, 263), (339, 340, 341), (303, 254, 339), (225, 303, 224), (224, 303, 339), (254, 340, 339), (342, 341, 340), (343, 344, 345), (346, 347, 348), (349, 350, 351), (348, 352, 349), (350, 349, 352), (353, 344, 343), (351, 354, 353), (344, 353, 354), (350, 355, 351), (354, 351, 355), (352, 356, 350), (355, 350, 356), (347, 357, 348), (357, 358, 348), (358, 359, 356), (348, 358, 352), (356, 352, 358), (360, 361, 362), (197, 360, 362), (362, 361, 343), (353, 343, 361), (349, 351, 363), (363, 364, 349), (346, 348, 364), (349, 364, 348), (197, 362, 345), (362, 343, 345), (249, 341, 255), (339, 341, 249), (241, 365, 366), (298, 367, 346), (299, 298, 346), (346, 367, 347), (368, 347, 369), (370, 347, 367), (369, 371, 368), (370, 369, 347), (299, 346, 372), (372, 373, 299), (374, 375, 301), (373, 351, 299), (301, 299, 374), (351, 374, 299), (376, 241, 366), (375, 366, 365), (301, 375, 365), (248, 290, 377), (290, 378, 287), (287, 378, 379), (377, 339, 248), (377, 290, 287), (339, 249, 248), (241, 246, 365), (246, 301, 365), (203, 380, 217), (237, 381, 382), (381, 237, 383), (384, 382, 381), (383, 385, 381), (381, 386, 384), (386, 381, 385), (386, 387, 384), (388, 384, 387), (385, 389, 386), (387, 386, 389), (387, 390, 388), (391, 388, 390), (389, 392, 387), (390, 387, 392), (388, 391, 393), (394, 312, 383), (312, 309, 383), (383, 309, 385), (395, 385, 309), (392, 389, 396), (395, 389, 385), (396, 397, 392), (397, 398, 392), (398, 399, 392), (392, 399, 390), (391, 390, 400), (393, 401, 388), (388, 401, 384), (402, 384, 401), (382, 384, 403), (402, 403, 384), (232, 237, 382), (237, 234, 383), (394, 383, 234), (399, 400, 390), (404, 391, 400), (405, 406, 407), (393, 407, 406), (406, 408, 393), (408, 406, 409), (409, 410, 408), (411, 408, 410), (402, 411, 286), (411, 410, 286), (286, 267, 402), (403, 402, 267), (267, 412, 403), (413, 414, 405), (406, 405, 415), (415, 416, 406), (414, 415, 405), (406, 416, 409), (408, 401, 393), (408, 411, 401), (401, 411, 402), (391, 404, 407), (391, 407, 393), (405, 407, 417), (404, 417, 407), (417, 418, 405), (405, 418, 413), (403, 412, 232), (232, 382, 403), (229, 232, 412), (193, 360, 197), (192, 419, 193), (360, 193, 419), (200, 419, 195), (195, 419, 192), (366, 360, 419), (366, 419, 420), (202, 420, 419), (202, 419, 200), (421, 422, 194), (423, 424, 190), (423, 190, 425), (422, 425, 194), (194, 425, 190), (425, 422, 426), (190, 424, 191), (427, 334, 191), (427, 191, 424), (331, 330, 161), (161, 160, 196), (161, 196, 331), (196, 191, 331), (334, 331, 191), (196, 160, 199), (199, 195, 196), (234, 201, 160), (199, 160, 201), (159, 234, 160), (221, 223, 226), (377, 226, 223), (366, 420, 376), (201, 233, 198), (233, 428, 202), (428, 376, 420), (198, 233, 202), (420, 202, 428), (235, 238, 233), (428, 233, 238), (376, 428, 238), (238, 241, 376), (230, 227, 231), (429, 430, 431), (432, 433, 434), (435, 436, 437), (438, 439, 440), (441, 442, 443), (444, 445, 446), (447, 448, 449), (450, 449, 448), (449, 451, 447), (451, 452, 447), (452, 453, 447), (453, 454, 447), (454, 455, 447), (456, 457, 458), (448, 459, 450), (459, 460, 450), (460, 461, 450), (461, 462, 450), (462, 463, 450), (464, 465, 466), (467, 292, 468), (469, 470, 464), (466, 465, 471), (470, 472, 464), (473, 465, 472), (464, 472, 465), (474, 466, 475), (466, 468, 291), (466, 291, 464), (292, 291, 468), (260, 259, 464), (260, 464, 291), (259, 469, 464), (466, 474, 468), (466, 471, 475), (476, 468, 474), (476, 477, 468), (467, 468, 477), (478, 479, 480), (481, 479, 482), (483, 484, 485), (483, 485, 486), (486, 485, 471), (486, 487, 483), (471, 485, 475), (488, 487, 489), (488, 490, 483), (483, 487, 488), (489, 491, 488), (492, 493, 494), (492, 494, 495), (495, 489, 487), (492, 495, 487), (495, 496, 489), (476, 474, 497), (498, 497, 474), (497, 498, 499), (500, 499, 498), (497, 501, 476), (499, 501, 497), (501, 499, 502), (501, 503, 476), (503, 501, 504), (502, 504, 501), (477, 503, 505), (504, 506, 503), (505, 503, 506), (505, 507, 477), (506, 508, 505), (507, 505, 508), (508, 509, 507), (510, 507, 509), (504, 511, 506), (511, 504, 502), (509, 508, 512), (508, 506, 513), (513, 506, 511), (512, 514, 509), (513, 512, 508), (476, 503, 477), (475, 484, 474), (484, 515, 498), (474, 484, 498), (500, 498, 515), (516, 517, 518), (519, 520, 516), (519, 516, 521), (522, 523, 524), (522, 524, 521), (524, 525, 521), (525, 526, 521), (526, 519, 521), (527, 524, 523), (522, 521, 516), (528, 524, 527), (525, 524, 528), (529, 530, 531), (532, 530, 529), (533, 530, 532), (534, 535, 536), (534, 537, 538), (539, 540, 533), (541, 542, 543), (542, 541, 525), (536, 535, 544), (538, 535, 534), (535, 538, 545), (546, 545, 538), (538, 418, 546), (544, 547, 536), (548, 298, 549), (550, 548, 551), (549, 551, 548), (551, 552, 550), (553, 550, 552), (552, 554, 553), (555, 554, 556), (556, 557, 555), (547, 555, 557), (544, 558, 547), (300, 559, 298), (549, 298, 559), (554, 552, 560), (560, 556, 554), (556, 561, 557), (534, 536, 557), (557, 536, 547), (547, 558, 555), (555, 562, 554), (562, 555, 558), (554, 563, 553), (563, 554, 562), (553, 564, 550), (564, 553, 563), (400, 399, 565), (398, 565, 399), (404, 400, 546), (546, 400, 565), (566, 567, 568), (568, 569, 570), (571, 570, 569), (569, 572, 571), (573, 571, 572), (569, 568, 574), (572, 569, 575), (567, 574, 568), (575, 576, 572), (574, 575, 569), (572, 576, 573), (570, 539, 568), (566, 568, 539), (577, 573, 576), (578, 579, 580), (580, 482, 581), (579, 582, 580), (482, 580, 582), (582, 481, 482), (478, 580, 581), (583, 584, 585), (586, 587, 588), (589, 588, 590), (591, 586, 589), (588, 589, 586), (585, 592, 583), (583, 592, 590), (589, 590, 593), (594, 590, 592), (593, 591, 589), (594, 593, 590), (595, 578, 596), (578, 595, 579), (579, 597, 582), (597, 579, 595), (598, 481, 597), (582, 597, 481), (599, 600, 601), (599, 601, 261), (602, 603, 604), (602, 605, 603), (514, 605, 602), (605, 514, 606), (607, 604, 603), (379, 604, 607), (379, 378, 604), (608, 591, 609), (610, 608, 611), (607, 612, 379), (612, 603, 613), (612, 613, 614), (613, 531, 614), (531, 613, 615), (613, 603, 615), (605, 606, 615), (605, 615, 603), (606, 518, 615), (518, 517, 615), (615, 517, 531), (612, 614, 379), (616, 379, 614), (603, 612, 607), (584, 617, 585), (209, 618, 617), (209, 617, 584), (357, 368, 315), (313, 315, 368), (619, 620, 621), (622, 623, 624), (625, 626, 608), (627, 628, 629), (630, 631, 632), (625, 608, 633), (608, 610, 633), (610, 213, 633), (270, 633, 213), (634, 635, 591), (626, 634, 591), (591, 608, 626), (587, 635, 636), (587, 591, 635), (636, 637, 638), (637, 636, 635), (638, 639, 640), (639, 638, 637), (640, 641, 642), (641, 640, 639), (643, 642, 641), (644, 642, 645), (646, 644, 647), (643, 645, 642), (648, 646, 649), (645, 647, 644), (528, 648, 650), (647, 649, 646), (649, 650, 648), (528, 650, 525), (651, 525, 650), (542, 525, 652), (652, 525, 651), (653, 654, 655), (539, 656, 566), (657, 543, 566), (658, 566, 543), (543, 542, 658), (658, 542, 652), (657, 566, 656), (358, 357, 659), (659, 315, 423), (357, 315, 659), (425, 358, 659), (423, 425, 659), (619, 660, 661), (662, 619, 661), (662, 661, 663), (664, 662, 663), (664, 663, 665), (666, 664, 665), (666, 665, 600), (667, 666, 600), (534, 557, 561), (668, 669, 670), (668, 560, 671), (669, 668, 671), (668, 561, 560), (561, 668, 672), (415, 413, 673), (674, 673, 413), (673, 675, 415), (409, 415, 675), (672, 668, 676), (676, 677, 672), (670, 676, 668), (673, 674, 678), (675, 410, 409), (416, 415, 409), (414, 413, 415), (679, 674, 538), (674, 413, 538), (418, 538, 413), (672, 677, 537), (561, 672, 537), (537, 677, 538), (679, 538, 677), (675, 673, 680), (679, 678, 674), (680, 278, 675), (678, 680, 673), (286, 410, 278), (675, 278, 410), (561, 556, 560), (552, 551, 560), (671, 560, 549), (551, 549, 560), (549, 559, 671), (671, 681, 669), (681, 671, 559), (534, 561, 537), (261, 682, 262), (210, 271, 683), (684, 683, 271), (271, 682, 684), (261, 601, 682), (271, 272, 682), (272, 262, 682), (682, 601, 684), (684, 685, 683), (685, 684, 601), (686, 633, 683), (686, 683, 685), (633, 270, 683), (210, 683, 270), (286, 278, 276), (305, 307, 314), (371, 687, 314), (687, 688, 314), (305, 314, 688), (397, 305, 398), (305, 397, 308), (688, 689, 305), (689, 690, 305), (305, 690, 398), (396, 389, 308), (396, 308, 397), (389, 395, 308), (691, 395, 311), (395, 691, 308), (311, 395, 309), (368, 371, 313), (313, 371, 314), (667, 600, 599), (692, 667, 599), (692, 599, 261), (264, 692, 261), (693, 694, 695), (696, 694, 693), (293, 697, 378), (293, 378, 290), (698, 699, 510), (698, 510, 700), (701, 698, 700), (507, 699, 477), (510, 699, 507), (700, 510, 509), (514, 700, 509), (293, 292, 699), (698, 293, 699), (697, 293, 698), (701, 697, 698), (378, 697, 701), (604, 378, 701), (467, 477, 699), (292, 467, 699), (602, 700, 514), (701, 700, 602), (604, 701, 602), (702, 592, 585), (703, 592, 704), (594, 705, 593), (609, 593, 705), (592, 703, 594), (705, 594, 703), (705, 706, 609), (703, 707, 705), (706, 705, 707), (707, 703, 708), (702, 704, 592), (708, 610, 707), (704, 708, 703), (610, 706, 707), (709, 609, 706), (609, 591, 593), (710, 665, 661), (661, 665, 663), (711, 633, 712), (566, 711, 712), (601, 600, 665), (710, 601, 665), (685, 601, 710), (712, 685, 710), (686, 685, 712), (633, 686, 712), (575, 661, 660), (574, 661, 575), (710, 661, 574), (567, 710, 574), (712, 710, 567), (566, 712, 567), (300, 595, 596), (302, 597, 595), (302, 595, 300), (584, 583, 713), (584, 713, 714), (715, 518, 716), (587, 717, 718), (718, 719, 720), (721, 720, 719), (722, 721, 723), (719, 723, 721), (723, 724, 722), (725, 722, 724), (724, 726, 725), (726, 724, 727), (728, 726, 729), (727, 729, 726), (729, 715, 728), (715, 729, 730), (728, 715, 731), (718, 717, 719), (719, 732, 723), (732, 719, 717), (723, 733, 724), (733, 723, 732), (724, 734, 727), (734, 724, 733), (727, 735, 729), (735, 727, 734), (729, 736, 730), (736, 729, 735), (737, 527, 730), (737, 730, 736), (527, 522, 730), (516, 715, 522), (730, 522, 715), (728, 731, 726), (716, 731, 715), (726, 738, 725), (738, 726, 731), (725, 739, 722), (739, 725, 738), (722, 740, 721), (740, 722, 739), (721, 741, 720), (741, 721, 740), (742, 584, 720), (742, 720, 741), (584, 714, 720), (720, 714, 718), (587, 718, 714), (518, 715, 516), (737, 736, 648), (646, 648, 736), (736, 735, 646), (644, 646, 735), (735, 642, 644), (642, 735, 734), (640, 642, 733), (734, 733, 642), (733, 732, 640), (638, 640, 732), (732, 717, 638), (636, 638, 717), (717, 587, 636), (737, 648, 528), (527, 737, 528), (495, 743, 496), (495, 744, 743), (745, 746, 747), (747, 748, 745), (748, 747, 749), (749, 750, 748), (751, 748, 750), (752, 751, 753), (750, 753, 751), (753, 754, 752), (743, 752, 754), (754, 496, 743), (752, 743, 755), (752, 755, 751), (744, 755, 743), (748, 751, 755), (756, 746, 745), (756, 256, 746), (342, 746, 256), (753, 750, 757), (753, 757, 754), (758, 489, 754), (758, 754, 757), (489, 496, 754), (276, 275, 286), (273, 275, 276), (759, 760, 761), (760, 762, 282), (282, 280, 760), (762, 763, 282), (763, 480, 282), (480, 479, 282), (764, 479, 765), (479, 764, 282), (764, 336, 282), (283, 282, 336), (328, 283, 336), (329, 283, 328), (479, 481, 765), (598, 695, 481), (765, 481, 695), (280, 766, 760), (766, 767, 760), (767, 768, 760), (768, 769, 760), (769, 761, 760), (255, 342, 256), (341, 342, 255), (770, 168, 771), (222, 771, 168), (770, 772, 173), (225, 173, 772), (168, 770, 173), (380, 771, 217), (222, 217, 771), (773, 774, 245), (775, 776, 226), (777, 778, 287), (243, 226, 779), (377, 775, 226), (776, 779, 226), (287, 245, 777), (778, 780, 287), (780, 781, 287), (781, 782, 287), (782, 783, 287), (377, 287, 783), (783, 784, 377), (784, 785, 377), (785, 786, 377), (775, 377, 787), (786, 787, 377), (244, 773, 245), (777, 245, 774), (380, 205, 253), (206, 253, 205), (203, 205, 380), (788, 789, 790), (789, 788, 791), (792, 790, 789), (791, 793, 794), (793, 791, 788), (794, 795, 796), (795, 794, 793), (796, 797, 798), (797, 796, 795), (799, 800, 801), (802, 798, 797), (799, 801, 803), (798, 802, 800), (801, 800, 802), (804, 805, 806), (807, 803, 801), (803, 807, 805), (806, 805, 807), (808, 809, 810), (792, 811, 790), (810, 812, 813), (812, 810, 809), (813, 814, 815), (814, 813, 812), (815, 816, 817), (816, 815, 814), (818, 819, 817), (818, 817, 816), (817, 819, 820), (820, 821, 822), (821, 820, 819), (804, 806, 823), (823, 822, 821), (822, 823, 806), (809, 808, 811), (790, 811, 808), (223, 224, 339), (377, 223, 339), (361, 824, 353), (824, 361, 366), (824, 366, 375), (360, 366, 361), (353, 824, 374), (353, 374, 351), (375, 374, 824), (346, 364, 372), (364, 363, 825), (825, 363, 351), (825, 372, 364), (368, 357, 347), (826, 598, 597), (826, 597, 302), (591, 587, 586), (660, 576, 575), (559, 300, 596), (559, 596, 827), (681, 480, 763), (540, 571, 828), (570, 571, 540), (573, 577, 828), (571, 573, 828), (539, 570, 540), (656, 532, 657), (532, 529, 829), (830, 831, 529), (829, 832, 532), (831, 829, 529), (832, 657, 532), (833, 519, 541), (526, 541, 519), (834, 831, 833), (519, 833, 831), (832, 829, 834), (829, 831, 834), (830, 520, 831), (831, 520, 519), (541, 835, 833), (834, 833, 835), (835, 657, 834), (832, 834, 657), (525, 541, 526), (830, 531, 517), (529, 531, 830), (520, 830, 517), (827, 480, 559), (478, 480, 827), (681, 559, 480), (596, 578, 827), (580, 827, 578), (478, 827, 580), (558, 836, 837), (838, 837, 836), (837, 838, 688), (837, 839, 558), (839, 837, 840), (688, 687, 837), (840, 837, 687), (563, 839, 841), (840, 842, 839), (841, 839, 842), (842, 840, 687), (841, 564, 563), (842, 843, 841), (564, 841, 843), (687, 371, 842), (843, 842, 371), (548, 564, 844), (843, 369, 564), (844, 564, 369), (369, 843, 371), (844, 367, 548), (298, 548, 367), (369, 370, 844), (367, 844, 370), (548, 550, 564), (839, 562, 558), (562, 839, 563), (558, 544, 836), (836, 544, 838), (845, 838, 544), (688, 838, 689), (689, 838, 845), (546, 565, 545), (846, 565, 690), (846, 545, 565), (565, 398, 690), (418, 404, 546), (417, 404, 418), (535, 545, 846), (847, 846, 690), (690, 689, 847), (845, 535, 846), (846, 847, 845), (845, 847, 689), (535, 845, 544), (338, 336, 667), (338, 667, 692), (264, 338, 692), (257, 848, 258), (849, 258, 848), (848, 257, 756), (756, 850, 848), (848, 851, 849), (852, 849, 851), (850, 853, 848), (851, 848, 853), (851, 854, 852), (473, 852, 854), (853, 855, 851), (854, 851, 855), (852, 473, 472), (756, 745, 850), (853, 850, 755), (748, 850, 745), (853, 755, 855), (748, 755, 850), (744, 495, 855), (744, 855, 755), (495, 494, 855), (854, 855, 494), (493, 854, 494), (854, 493, 473), (852, 472, 849), (470, 849, 472), (258, 849, 469), (470, 469, 849), (469, 259, 258), (257, 258, 247), (256, 756, 257), (493, 465, 473), (856, 857, 212), (856, 212, 858), (857, 214, 212), (664, 859, 662), (666, 859, 664), (620, 859, 765), (619, 859, 620), (662, 859, 619), (859, 336, 764), (667, 336, 859), (666, 667, 859), (764, 765, 859), (766, 279, 278), (280, 279, 766), (680, 860, 767), (768, 767, 860), (860, 861, 768), (769, 768, 861), (861, 862, 769), (761, 769, 862), (862, 863, 761), (759, 761, 863), (863, 760, 759), (760, 863, 864), (762, 760, 865), (864, 865, 760), (860, 678, 861), (678, 860, 680), (861, 679, 862), (679, 861, 678), (677, 676, 863), (863, 862, 677), (677, 862, 679), (863, 676, 864), (864, 670, 865), (670, 864, 676), (669, 681, 865), (669, 865, 670), (681, 763, 865), (865, 763, 762), (680, 767, 766), (278, 680, 766), (618, 209, 211), (576, 619, 621), (660, 619, 576), (694, 696, 620), (694, 765, 695), (696, 866, 621), (765, 694, 620), (621, 620, 696), (616, 287, 379), (287, 616, 288), (866, 577, 621), (577, 576, 621), (585, 617, 702), (702, 618, 704), (618, 702, 617), (704, 211, 708), (211, 704, 618), (610, 708, 213), (213, 708, 211), (577, 866, 867), (867, 828, 577), (696, 867, 866), (696, 868, 251), (693, 869, 868), (296, 246, 868), (869, 302, 868), (296, 868, 302), (696, 693, 868), (246, 294, 868), (294, 251, 868), (284, 285, 266), (266, 265, 284), (275, 274, 265), (329, 266, 285), (274, 284, 265), (283, 329, 285), (870, 324, 220), (219, 870, 220), (870, 219, 871), (872, 873, 208), (207, 872, 208), (872, 207, 327), (874, 875, 876), (877, 757, 878), (209, 879, 747), (747, 880, 209), (880, 747, 746), (881, 875, 731), (758, 757, 877), (878, 750, 879), (750, 878, 757), (879, 749, 747), (749, 879, 750), (882, 876, 881), (883, 490, 875), (731, 716, 881), (738, 731, 875), (716, 518, 881), (881, 518, 884), (884, 885, 881), (606, 884, 518), (886, 882, 885), (881, 885, 882), (738, 875, 488), (739, 738, 488), (490, 488, 875), (488, 491, 739), (758, 877, 489), (206, 209, 880), (879, 209, 584), (878, 879, 742), (742, 741, 878), (584, 742, 879), (877, 878, 740), (877, 740, 491), (741, 740, 878), (489, 877, 491), (739, 491, 740), (880, 746, 340), (340, 254, 880), (342, 340, 746), (206, 880, 254), (881, 876, 875), (883, 875, 874), (219, 214, 871), (857, 871, 214), (873, 858, 212), (208, 873, 212), (887, 251, 289), (867, 887, 828), (289, 288, 887), (867, 696, 887), (288, 616, 887), (616, 614, 887), (828, 614, 540), (531, 540, 614), (887, 614, 828), (533, 540, 530), (531, 530, 540), (251, 887, 696), (888, 197, 345), (889, 356, 359), (426, 422, 359), (889, 359, 422), (355, 356, 889), (889, 890, 355), (354, 355, 890), (422, 890, 889), (890, 891, 354), (891, 890, 888), (345, 891, 888), (888, 890, 421), (422, 421, 890), (421, 194, 888), (194, 197, 888), (344, 891, 345), (344, 354, 891), (426, 359, 358), (358, 425, 426), (307, 427, 314), (306, 892, 307), (427, 307, 892), (308, 334, 306), (892, 306, 334), (691, 333, 308), (334, 308, 333), (333, 691, 311), (310, 330, 311), (424, 314, 427), (311, 332, 333), (332, 311, 330), (423, 315, 424), (312, 335, 310), (310, 335, 330), (424, 315, 314), (427, 892, 334), (215, 328, 337), (215, 337, 263), (218, 263, 214), (262, 214, 263), (215, 263, 218), (225, 772, 303), (772, 304, 303), (520, 517, 516), (523, 522, 527), (883, 874, 893), (893, 894, 500), (502, 500, 894), (894, 511, 502), (511, 894, 882), (882, 886, 511), (513, 511, 886), (895, 513, 885), (886, 885, 513), (885, 512, 895), (893, 874, 894), (894, 876, 882), (876, 894, 874), (512, 885, 884), (606, 512, 884), (606, 514, 512), (513, 895, 512), (499, 500, 502), (893, 500, 515), (896, 490, 893), (515, 896, 893), (883, 893, 490), (471, 493, 492), (487, 486, 492), (486, 471, 492), (471, 465, 493), (515, 484, 483), (485, 484, 475), (897, 898, 161), (159, 898, 234), (335, 312, 897), (161, 335, 897), (394, 234, 898), (897, 394, 898), (312, 394, 897), (161, 898, 159), (229, 412, 228), (899, 412, 267), (899, 267, 215), (269, 215, 267), (899, 215, 228), (899, 228, 412), (216, 228, 215), (490, 896, 515), (483, 490, 515), (693, 695, 598), (693, 598, 869)])
me_l5.use_remesh_fix_poles = True
me_l5.use_remesh_preserve_attributes = False
me_l5.use_mirror_vertex_groups = False
me_l5.update()

# ---- objects
ob_l5 = bpy.data.objects.new('L5', me_l5)

# ---- transforms, parenting, visibility, modifiers, constraints
ob_l5.location = (0.0, 0.01, 0.0)
ob_l5.rotation_euler = (3.142, 3.142, 0.0)
ob_l5.lineart.crease_threshold = 0.0

# ---- collection membership
col_collection.objects.link(ob_l5)

# ---- scene / render settings (as saved in the file)
scene.frame_start = 1; scene.frame_end = 250; scene.frame_set(1)
scene.render.engine = 'BLENDER_EEVEE_NEXT'
scene.cycles.use_denoising = False
scene.cycles.samples = 128
scene.cycles.sampling_pattern = 'TABULATED_SOBOL'
scene.cycles.use_adaptive_sampling = False
scene.cycles.use_light_tree = False
scene.view_settings.view_transform = 'Filmic'
bpy.context.view_layer.update()

# ---- added for rendering (the .blend has no active camera and no usable light): camera, sun
cam_auto = bpy.data.cameras.new('AutoCamera')
cam_auto.lens = 50.0
cam_auto.sensor_width = 36.0
cam_auto.clip_end = 1000.0
ob_auto_camera = bpy.data.objects.new('AutoCamera', cam_auto)
scene.collection.objects.link(ob_auto_camera)
ob_auto_camera.location = (0.225292, -0.268712, 0.180438)
ob_auto_camera.rotation_euler = (1.09748, -7.21219e-08, 0.694738)
scene.camera = ob_auto_camera
light_auto_sun = bpy.data.lights.new('AutoSun', 'SUN')
light_auto_sun.energy = 3.0
light_auto_sun.angle = 0.0523599
ob_auto_sun = bpy.data.objects.new('AutoSun', light_auto_sun)
scene.collection.objects.link(ob_auto_sun)
ob_auto_sun.rotation_euler = (0.872665, 0.174533, 0.523599)
bpy.context.view_layer.update()
